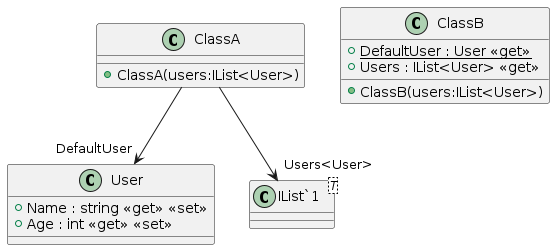

The diagram above was rendered by PlantUML. Its source (embedded in the PNG):
@startuml
class User {
    + Name : string <<get>> <<set>>
    + Age : int <<get>> <<set>>
}
class ClassA {
    + ClassA(users:IList<User>)
}
class ClassB {
    + {static} DefaultUser : User <<get>>
    + Users : IList<User> <<get>>
    + ClassB(users:IList<User>)
}
class "IList`1"<T> {
}
ClassA --> "DefaultUser" User
ClassA --> "Users<User>" "IList`1"
@enduml